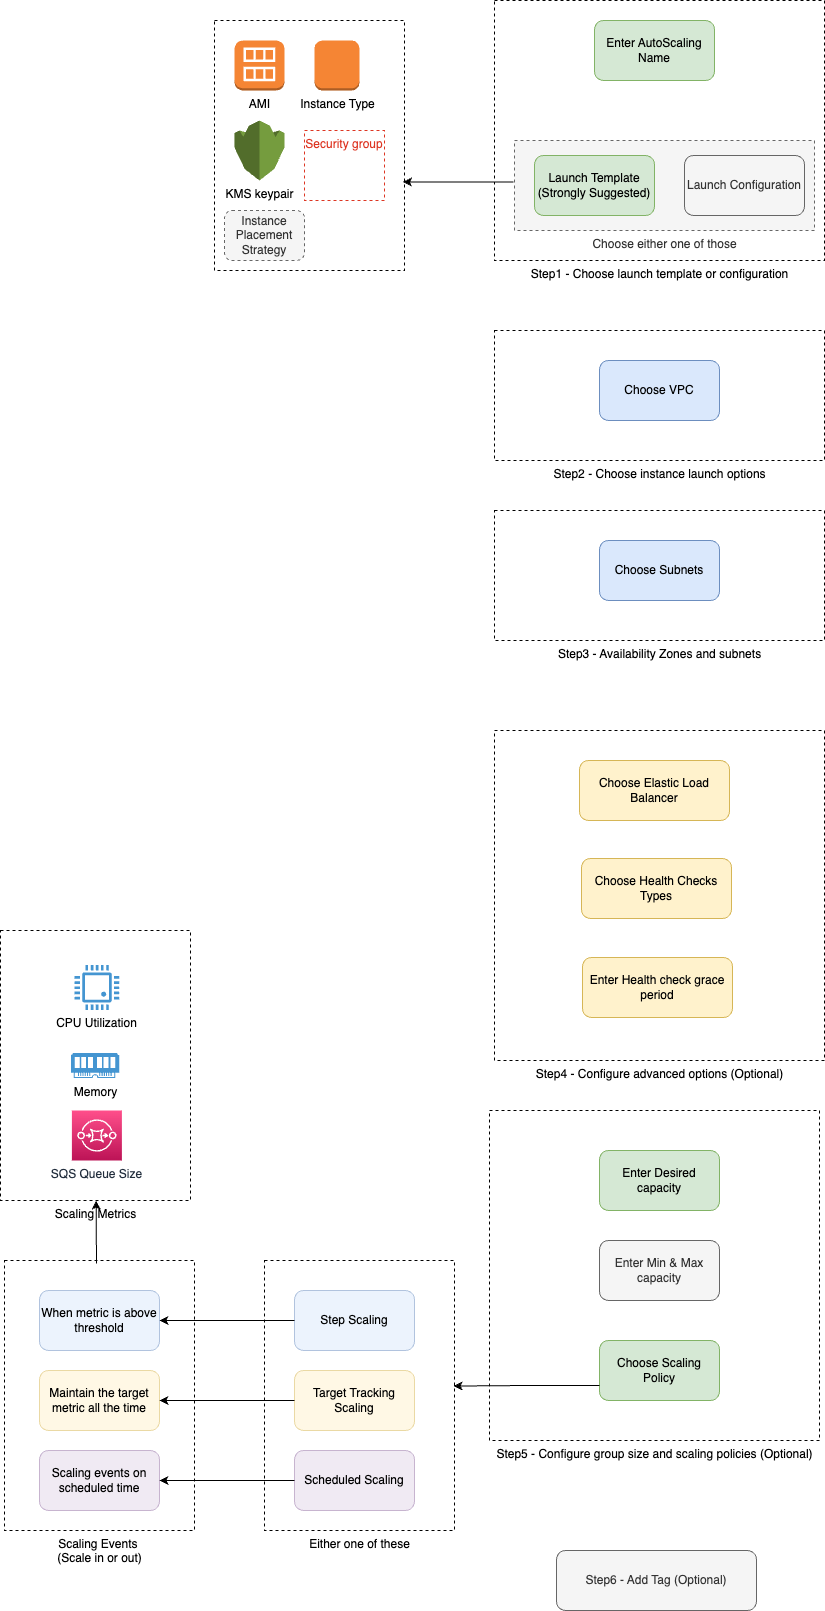

The diagram above was exported from draw.io. Its source (the exported page's mxGraphModel, read from the mxfile embedded in the PNG):
<mxGraphModel dx="1781" dy="1749" grid="1" gridSize="10" guides="1" tooltips="1" connect="1" arrows="1" fold="1" page="1" pageScale="1" pageWidth="827" pageHeight="1169" math="0" shadow="0">
  <root>
    <mxCell id="0" />
    <mxCell id="1" parent="0" />
    <mxCell id="G9_NlSk5a5TGY8EjqQ_q-2" value="Step1 - Choose launch template or configuration" style="verticalLabelPosition=bottom;verticalAlign=top;html=1;shape=mxgraph.basic.rect;fillColor2=none;strokeWidth=1;size=20;indent=5;dashed=1;" vertex="1" parent="1">
      <mxGeometry x="290" y="-20" width="330" height="260" as="geometry" />
    </mxCell>
    <mxCell id="G9_NlSk5a5TGY8EjqQ_q-20" value="Choose either one of those" style="verticalLabelPosition=bottom;verticalAlign=top;html=1;shape=mxgraph.basic.rect;fillColor2=none;strokeWidth=1;size=20;indent=5;dashed=1;fillColor=#f5f5f5;fontColor=#333333;strokeColor=#666666;" vertex="1" parent="1">
      <mxGeometry x="310" y="120" width="300" height="90" as="geometry" />
    </mxCell>
    <mxCell id="G9_NlSk5a5TGY8EjqQ_q-3" value="Enter AutoScaling Name" style="rounded=1;whiteSpace=wrap;html=1;fillColor=#d5e8d4;strokeColor=#82b366;" vertex="1" parent="1">
      <mxGeometry x="390" width="120" height="60" as="geometry" />
    </mxCell>
    <mxCell id="G9_NlSk5a5TGY8EjqQ_q-4" value="Launch Template&lt;br&gt;(Strongly Suggested)" style="rounded=1;whiteSpace=wrap;html=1;fillColor=#d5e8d4;strokeColor=#82b366;" vertex="1" parent="1">
      <mxGeometry x="330" y="135" width="120" height="60" as="geometry" />
    </mxCell>
    <mxCell id="G9_NlSk5a5TGY8EjqQ_q-5" value="Launch Configuration" style="rounded=1;whiteSpace=wrap;html=1;fillColor=#f5f5f5;fontColor=#333333;strokeColor=#666666;" vertex="1" parent="1">
      <mxGeometry x="480" y="135" width="120" height="60" as="geometry" />
    </mxCell>
    <mxCell id="G9_NlSk5a5TGY8EjqQ_q-8" value="Step2 - Choose instance launch options" style="verticalLabelPosition=bottom;verticalAlign=top;html=1;shape=mxgraph.basic.rect;fillColor2=none;strokeWidth=1;size=20;indent=5;dashed=1;" vertex="1" parent="1">
      <mxGeometry x="290" y="310" width="330" height="130" as="geometry" />
    </mxCell>
    <mxCell id="G9_NlSk5a5TGY8EjqQ_q-9" value="Choose VPC" style="rounded=1;whiteSpace=wrap;html=1;fillColor=#dae8fc;strokeColor=#6c8ebf;" vertex="1" parent="1">
      <mxGeometry x="395" y="340" width="120" height="60" as="geometry" />
    </mxCell>
    <mxCell id="G9_NlSk5a5TGY8EjqQ_q-10" value="Step3 - Availability Zones and subnets" style="verticalLabelPosition=bottom;verticalAlign=top;html=1;shape=mxgraph.basic.rect;fillColor2=none;strokeWidth=1;size=20;indent=5;dashed=1;" vertex="1" parent="1">
      <mxGeometry x="290" y="490" width="330" height="130" as="geometry" />
    </mxCell>
    <mxCell id="G9_NlSk5a5TGY8EjqQ_q-11" value="Choose Subnets" style="rounded=1;whiteSpace=wrap;html=1;fillColor=#dae8fc;strokeColor=#6c8ebf;" vertex="1" parent="1">
      <mxGeometry x="395" y="520" width="120" height="60" as="geometry" />
    </mxCell>
    <mxCell id="G9_NlSk5a5TGY8EjqQ_q-12" value="Step4 - Configure advanced options (Optional)" style="verticalLabelPosition=bottom;verticalAlign=top;html=1;shape=mxgraph.basic.rect;fillColor2=none;strokeWidth=1;size=20;indent=5;dashed=1;" vertex="1" parent="1">
      <mxGeometry x="290" y="710" width="330" height="330" as="geometry" />
    </mxCell>
    <mxCell id="G9_NlSk5a5TGY8EjqQ_q-13" value="Choose Elastic Load Balancer" style="rounded=1;whiteSpace=wrap;html=1;fillColor=#fff2cc;strokeColor=#d6b656;" vertex="1" parent="1">
      <mxGeometry x="375" y="740" width="150" height="60" as="geometry" />
    </mxCell>
    <mxCell id="G9_NlSk5a5TGY8EjqQ_q-14" value="Choose Health Checks Types" style="rounded=1;whiteSpace=wrap;html=1;fillColor=#fff2cc;strokeColor=#d6b656;" vertex="1" parent="1">
      <mxGeometry x="377" y="838" width="150" height="60" as="geometry" />
    </mxCell>
    <mxCell id="G9_NlSk5a5TGY8EjqQ_q-15" value="Enter Health check grace period" style="rounded=1;whiteSpace=wrap;html=1;fillColor=#fff2cc;strokeColor=#d6b656;" vertex="1" parent="1">
      <mxGeometry x="378" y="937" width="150" height="60" as="geometry" />
    </mxCell>
    <mxCell id="G9_NlSk5a5TGY8EjqQ_q-16" value="Step5 - Configure group size and scaling policies (Optional)" style="verticalLabelPosition=bottom;verticalAlign=top;html=1;shape=mxgraph.basic.rect;fillColor2=none;strokeWidth=1;size=20;indent=5;dashed=1;" vertex="1" parent="1">
      <mxGeometry x="285" y="1090" width="330" height="330" as="geometry" />
    </mxCell>
    <mxCell id="G9_NlSk5a5TGY8EjqQ_q-17" value="Enter Desired capacity" style="rounded=1;whiteSpace=wrap;html=1;fillColor=#d5e8d4;strokeColor=#82b366;" vertex="1" parent="1">
      <mxGeometry x="395" y="1130" width="120" height="60" as="geometry" />
    </mxCell>
    <mxCell id="G9_NlSk5a5TGY8EjqQ_q-18" value="Enter Min &amp;amp; Max capacity" style="rounded=1;whiteSpace=wrap;html=1;fillColor=#f5f5f5;strokeColor=#666666;fontColor=#333333;" vertex="1" parent="1">
      <mxGeometry x="395" y="1220" width="120" height="60" as="geometry" />
    </mxCell>
    <mxCell id="G9_NlSk5a5TGY8EjqQ_q-21" value="" style="verticalLabelPosition=bottom;verticalAlign=top;html=1;shape=mxgraph.basic.rect;fillColor2=none;strokeWidth=1;size=20;indent=5;dashed=1;" vertex="1" parent="1">
      <mxGeometry x="10" width="190" height="250" as="geometry" />
    </mxCell>
    <mxCell id="G9_NlSk5a5TGY8EjqQ_q-22" value="Choose Scaling Policy" style="rounded=1;whiteSpace=wrap;html=1;fillColor=#d5e8d4;strokeColor=#82b366;" vertex="1" parent="1">
      <mxGeometry x="395" y="1320" width="120" height="60" as="geometry" />
    </mxCell>
    <mxCell id="G9_NlSk5a5TGY8EjqQ_q-23" value="AMI" style="outlineConnect=0;dashed=0;verticalLabelPosition=bottom;verticalAlign=top;align=center;html=1;shape=mxgraph.aws3.ami;fillColor=#F58534;gradientColor=none;" vertex="1" parent="1">
      <mxGeometry x="30" y="20" width="50" height="50" as="geometry" />
    </mxCell>
    <mxCell id="G9_NlSk5a5TGY8EjqQ_q-24" value="" style="endArrow=classic;html=1;rounded=0;exitX=-0.003;exitY=0.461;exitDx=0;exitDy=0;exitPerimeter=0;entryX=0.992;entryY=0.646;entryDx=0;entryDy=0;entryPerimeter=0;edgeStyle=orthogonalEdgeStyle;" edge="1" parent="1" source="G9_NlSk5a5TGY8EjqQ_q-20" target="G9_NlSk5a5TGY8EjqQ_q-21">
      <mxGeometry width="50" height="50" relative="1" as="geometry">
        <mxPoint x="390" y="120" as="sourcePoint" />
        <mxPoint x="440" y="70" as="targetPoint" />
      </mxGeometry>
    </mxCell>
    <mxCell id="G9_NlSk5a5TGY8EjqQ_q-25" value="Instance Type" style="outlineConnect=0;dashed=0;verticalLabelPosition=bottom;verticalAlign=top;align=center;html=1;shape=mxgraph.aws3.instance;fillColor=#F58534;gradientColor=none;" vertex="1" parent="1">
      <mxGeometry x="110" y="20" width="45" height="50" as="geometry" />
    </mxCell>
    <mxCell id="G9_NlSk5a5TGY8EjqQ_q-26" value="KMS keypair" style="outlineConnect=0;dashed=0;verticalLabelPosition=bottom;verticalAlign=top;align=center;html=1;shape=mxgraph.aws3.kms;fillColor=#759C3E;gradientColor=none;" vertex="1" parent="1">
      <mxGeometry x="30" y="100" width="50" height="60" as="geometry" />
    </mxCell>
    <mxCell id="G9_NlSk5a5TGY8EjqQ_q-29" value="Security group" style="fillColor=none;strokeColor=#DD3522;verticalAlign=top;fontStyle=0;fontColor=#DD3522;dashed=1;" vertex="1" parent="1">
      <mxGeometry x="100" y="110" width="80" height="70" as="geometry" />
    </mxCell>
    <mxCell id="G9_NlSk5a5TGY8EjqQ_q-30" value="Instance Placement Strategy" style="rounded=1;whiteSpace=wrap;html=1;dashed=1;fillColor=#f5f5f5;fontColor=#333333;strokeColor=#666666;" vertex="1" parent="1">
      <mxGeometry x="20" y="190" width="80" height="50" as="geometry" />
    </mxCell>
    <mxCell id="G9_NlSk5a5TGY8EjqQ_q-31" value="Either one of these" style="verticalLabelPosition=bottom;verticalAlign=top;html=1;shape=mxgraph.basic.rect;fillColor2=none;strokeWidth=1;size=20;indent=5;dashed=1;" vertex="1" parent="1">
      <mxGeometry x="60" y="1240" width="190" height="270" as="geometry" />
    </mxCell>
    <mxCell id="G9_NlSk5a5TGY8EjqQ_q-32" value="Step Scaling" style="rounded=1;whiteSpace=wrap;html=1;fillColor=#dae8fc;strokeColor=#6c8ebf;opacity=50;" vertex="1" parent="1">
      <mxGeometry x="90" y="1270" width="120" height="60" as="geometry" />
    </mxCell>
    <mxCell id="G9_NlSk5a5TGY8EjqQ_q-33" value="Target Tracking Scaling" style="rounded=1;whiteSpace=wrap;html=1;fillColor=#fff2cc;strokeColor=#d6b656;opacity=50;" vertex="1" parent="1">
      <mxGeometry x="90" y="1350" width="120" height="60" as="geometry" />
    </mxCell>
    <mxCell id="G9_NlSk5a5TGY8EjqQ_q-34" value="Scheduled Scaling" style="rounded=1;whiteSpace=wrap;html=1;fillColor=#e1d5e7;strokeColor=#9673a6;opacity=50;" vertex="1" parent="1">
      <mxGeometry x="90" y="1430" width="120" height="60" as="geometry" />
    </mxCell>
    <mxCell id="G9_NlSk5a5TGY8EjqQ_q-35" value="" style="endArrow=classic;html=1;rounded=0;entryX=0.995;entryY=0.465;entryDx=0;entryDy=0;entryPerimeter=0;edgeStyle=orthogonalEdgeStyle;exitX=0;exitY=0.75;exitDx=0;exitDy=0;" edge="1" parent="1" source="G9_NlSk5a5TGY8EjqQ_q-22" target="G9_NlSk5a5TGY8EjqQ_q-31">
      <mxGeometry width="50" height="50" relative="1" as="geometry">
        <mxPoint x="400" y="1350" as="sourcePoint" />
        <mxPoint x="440" y="1300" as="targetPoint" />
      </mxGeometry>
    </mxCell>
    <mxCell id="G9_NlSk5a5TGY8EjqQ_q-39" value="Step6 - Add Tag (Optional)" style="rounded=1;whiteSpace=wrap;html=1;fillColor=#f5f5f5;strokeColor=#666666;fontColor=#333333;" vertex="1" parent="1">
      <mxGeometry x="352" y="1530" width="200" height="60" as="geometry" />
    </mxCell>
    <mxCell id="G9_NlSk5a5TGY8EjqQ_q-41" value="Scaling Events&amp;nbsp;&lt;br&gt;(Scale in or out)" style="verticalLabelPosition=bottom;verticalAlign=top;html=1;shape=mxgraph.basic.rect;fillColor2=none;strokeWidth=1;size=20;indent=5;dashed=1;" vertex="1" parent="1">
      <mxGeometry x="-200" y="1240" width="190" height="270" as="geometry" />
    </mxCell>
    <mxCell id="G9_NlSk5a5TGY8EjqQ_q-42" value="" style="endArrow=classic;html=1;rounded=0;exitX=0;exitY=0.5;exitDx=0;exitDy=0;entryX=1;entryY=0.5;entryDx=0;entryDy=0;" edge="1" parent="1" source="G9_NlSk5a5TGY8EjqQ_q-32" target="G9_NlSk5a5TGY8EjqQ_q-43">
      <mxGeometry width="50" height="50" relative="1" as="geometry">
        <mxPoint x="130" y="1250" as="sourcePoint" />
        <mxPoint x="180" y="1200" as="targetPoint" />
      </mxGeometry>
    </mxCell>
    <mxCell id="G9_NlSk5a5TGY8EjqQ_q-43" value="When metric is above threshold" style="rounded=1;whiteSpace=wrap;html=1;fillColor=#dae8fc;strokeColor=#6c8ebf;opacity=50;" vertex="1" parent="1">
      <mxGeometry x="-165" y="1270" width="120" height="60" as="geometry" />
    </mxCell>
    <mxCell id="G9_NlSk5a5TGY8EjqQ_q-44" value="Scaling Metrics" style="verticalLabelPosition=bottom;verticalAlign=top;html=1;shape=mxgraph.basic.rect;fillColor2=none;strokeWidth=1;size=20;indent=5;dashed=1;" vertex="1" parent="1">
      <mxGeometry x="-204" y="910" width="190" height="270" as="geometry" />
    </mxCell>
    <mxCell id="G9_NlSk5a5TGY8EjqQ_q-45" value="CPU Utilization" style="pointerEvents=1;shadow=0;dashed=0;html=1;strokeColor=none;fillColor=#4495D1;labelPosition=center;verticalLabelPosition=bottom;verticalAlign=top;align=center;outlineConnect=0;shape=mxgraph.veeam.cpu;" vertex="1" parent="1">
      <mxGeometry x="-130" y="944.6" width="44.8" height="44.8" as="geometry" />
    </mxCell>
    <mxCell id="G9_NlSk5a5TGY8EjqQ_q-46" value="Memory" style="pointerEvents=1;shadow=0;dashed=0;html=1;strokeColor=none;fillColor=#4495D1;labelPosition=center;verticalLabelPosition=bottom;verticalAlign=top;align=center;outlineConnect=0;shape=mxgraph.veeam.ram;" vertex="1" parent="1">
      <mxGeometry x="-133.60000000000002" y="1032.4" width="48.4" height="25.2" as="geometry" />
    </mxCell>
    <mxCell id="G9_NlSk5a5TGY8EjqQ_q-47" value="SQS Queue Size" style="sketch=0;points=[[0,0,0],[0.25,0,0],[0.5,0,0],[0.75,0,0],[1,0,0],[0,1,0],[0.25,1,0],[0.5,1,0],[0.75,1,0],[1,1,0],[0,0.25,0],[0,0.5,0],[0,0.75,0],[1,0.25,0],[1,0.5,0],[1,0.75,0]];outlineConnect=0;fontColor=#232F3E;gradientColor=#FF4F8B;gradientDirection=north;fillColor=#BC1356;strokeColor=#ffffff;dashed=0;verticalLabelPosition=bottom;verticalAlign=top;align=center;html=1;fontSize=12;fontStyle=0;aspect=fixed;shape=mxgraph.aws4.resourceIcon;resIcon=mxgraph.aws4.sqs;" vertex="1" parent="1">
      <mxGeometry x="-132.6" y="1090" width="50" height="50" as="geometry" />
    </mxCell>
    <mxCell id="G9_NlSk5a5TGY8EjqQ_q-48" value="" style="endArrow=classic;html=1;rounded=0;exitX=0.484;exitY=0.011;exitDx=0;exitDy=0;exitPerimeter=0;" edge="1" parent="1" source="G9_NlSk5a5TGY8EjqQ_q-41" target="G9_NlSk5a5TGY8EjqQ_q-44">
      <mxGeometry width="50" height="50" relative="1" as="geometry">
        <mxPoint x="130" y="1110" as="sourcePoint" />
        <mxPoint x="180" y="1060" as="targetPoint" />
      </mxGeometry>
    </mxCell>
    <mxCell id="G9_NlSk5a5TGY8EjqQ_q-49" value="Maintain the target metric all the time" style="rounded=1;whiteSpace=wrap;html=1;fillColor=#fff2cc;strokeColor=#d6b656;opacity=50;" vertex="1" parent="1">
      <mxGeometry x="-165" y="1350" width="120" height="60" as="geometry" />
    </mxCell>
    <mxCell id="G9_NlSk5a5TGY8EjqQ_q-50" value="" style="endArrow=classic;html=1;rounded=0;exitX=0;exitY=0.5;exitDx=0;exitDy=0;" edge="1" parent="1" source="G9_NlSk5a5TGY8EjqQ_q-33" target="G9_NlSk5a5TGY8EjqQ_q-49">
      <mxGeometry width="50" height="50" relative="1" as="geometry">
        <mxPoint x="40" y="1310" as="sourcePoint" />
        <mxPoint x="90" y="1260" as="targetPoint" />
      </mxGeometry>
    </mxCell>
    <mxCell id="G9_NlSk5a5TGY8EjqQ_q-51" value="Scaling events on scheduled time" style="rounded=1;whiteSpace=wrap;html=1;fillColor=#e1d5e7;strokeColor=#9673a6;opacity=50;" vertex="1" parent="1">
      <mxGeometry x="-165" y="1430" width="120" height="60" as="geometry" />
    </mxCell>
    <mxCell id="G9_NlSk5a5TGY8EjqQ_q-52" value="" style="endArrow=classic;html=1;rounded=0;exitX=0;exitY=0.5;exitDx=0;exitDy=0;entryX=1;entryY=0.5;entryDx=0;entryDy=0;" edge="1" parent="1" source="G9_NlSk5a5TGY8EjqQ_q-34" target="G9_NlSk5a5TGY8EjqQ_q-51">
      <mxGeometry width="50" height="50" relative="1" as="geometry">
        <mxPoint x="100" y="1390" as="sourcePoint" />
        <mxPoint x="-35" y="1390" as="targetPoint" />
      </mxGeometry>
    </mxCell>
  </root>
</mxGraphModel>